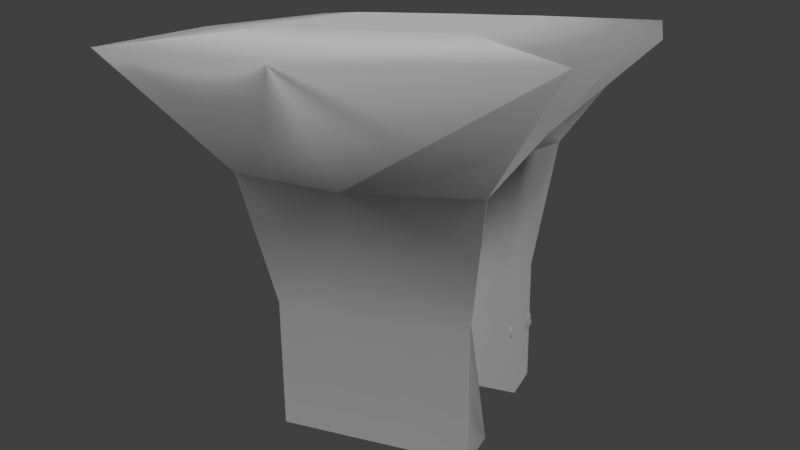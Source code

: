 # Source: underworld_exit.blend  (saved by Blender 2.72.0; exported with 4.5.12 LTS)
import bpy
from mathutils import Matrix  # noqa: F401  (used for matrix-valued properties, if any)

bpy.ops.wm.read_factory_settings(use_empty=True)
scene = bpy.context.scene
scene.name = 'Scene'

# ---- collections
col_collection_1 = bpy.data.collections.new('Collection 1'); scene.collection.children.link(col_collection_1)
col_collection_2 = bpy.data.collections.new('Collection 2'); scene.collection.children.link(col_collection_2)

# ---- materials (node trees are filled in below, after node groups)
mat_material_001 = bpy.data.materials.new('Material.001')
mat_material_001.alpha_threshold = 0.0
mat_material_001.use_transparent_shadow = False
mat_material_001.roughness = 0.5

# ---- material node trees

# ---- world
world_world = bpy.data.worlds.new('World'); scene.world = world_world
world_world.color = (0.05088, 0.05088, 0.05088)
world_world.use_sun_shadow = False
world_world.sun_shadow_jitter_overblur = 0.0
world_world.cycles.sampling_method = 'MANUAL'
world_world.cycles.sample_map_resolution = 256

# ---- cameras
cam_camera = bpy.data.cameras.new('Camera')
cam_camera.clip_end = 100.0
cam_camera.lens = 35.0
cam_camera.sensor_width = 32.0
cam_camera.sensor_height = 18.0
cam_camera.ortho_scale = 7.314
cam_camera.dof.focus_distance = 0.0
cam_camera.dof.aperture_fstop = 128.0

# ---- lights
light_lamp_002 = bpy.data.lights.new('Lamp.002', 'SUN')
light_lamp_002.transmission_factor = 0.0
light_lamp_002.cutoff_distance = 30.0
light_lamp_002.angle = 0.1993
light_lamp_002.energy = 1.0
light_lamp_002.shadow_buffer_clip_start = 1.001
light_lamp_002.shadow_soft_size = 0.1
light_lamp_002.shadow_cascade_max_distance = 1000.0
light_lamp_002.cycles.use_multiple_importance_sampling = False
light_lamp_001 = bpy.data.lights.new('Lamp.001', 'SUN')
light_lamp_001.transmission_factor = 0.0
light_lamp_001.cutoff_distance = 30.0
light_lamp_001.angle = 0.1993
light_lamp_001.energy = 1.0
light_lamp_001.shadow_buffer_clip_start = 1.001
light_lamp_001.shadow_soft_size = 0.1
light_lamp_001.shadow_cascade_max_distance = 1000.0
light_lamp_001.cycles.use_multiple_importance_sampling = False
light_lamp = bpy.data.lights.new('Lamp', 'SUN')
light_lamp.transmission_factor = 0.0
light_lamp.cutoff_distance = 30.0
light_lamp.angle = 0.1993
light_lamp.energy = 1.0
light_lamp.shadow_buffer_clip_start = 1.001
light_lamp.shadow_soft_size = 0.1
light_lamp.shadow_cascade_max_distance = 1000.0
light_lamp.cycles.use_multiple_importance_sampling = False

# ---- meshes
me_plane_003 = bpy.data.meshes.new('Plane.003')
me_plane_003.from_pydata([(0.5, -1.152, 1.333), (1.007, -2.214, 3.892), (0.5786, -1.456, 2.667), (0.5, -1.0, 5.96e-08), (1.049, 0.9933, 4.0), (-0.9508, 0.9933, 4.0), (1.049, -1.007, 4.0), (-0.9508, -1.007, 4.0), (-1.0, 1.0, 0.0), (-1.0, -1.0, 0.0), (-1.235, 1.195, 2.667), (-1.235, -1.29, 2.667), (-2.075, 2.051, 3.892), (-2.075, -2.064, 3.892), (1.0, 1.0, -1.192e-07), (-1.0, 1.0, 1.192e-07), (1.183, 1.195, 2.667), (-1.235, 1.195, 2.667), (2.034, 2.051, 3.892), (-2.075, 2.051, 3.892), (-1.0, -1.0, -1.192e-07), (1.0, -1.0, 1.192e-07), (-1.235, -1.29, 2.667), (1.183, -1.29, 2.667), (-2.075, -2.064, 3.892), (2.034, -2.064, 3.892), (1.0, -1.0, 0.0), (1.0, 1.0, 0.0), (1.183, -1.29, 2.667), (1.183, 1.195, 2.667), (2.034, -2.064, 3.892), (2.034, 2.051, 3.892), (-1.0, 1.0, 1.333), (-1.0, -1.0, 1.333), (1.0, -1.0, 1.333), (1.0, 1.0, 1.333), (1.0, 1.0, 1.333), (-1.0, 1.0, 1.333), (-1.0, -1.0, 1.333), (1.0, -1.0, 1.333), (-1.0, -5.96e-08, 0.0), (-1.445, -0.04744, 2.667), (-2.45, -0.006698, 3.892), (-0.9381, 0.0, 1.333), (1.049, -0.006698, 4.0), (-0.9508, -0.006698, 4.0), (1.0, 5.96e-08, 0.0), (1.442, -0.04744, 2.667), (2.548, -0.006698, 3.892), (1.209, 0.0, 1.333), (0.04924, 0.9933, 4.0), (0.04924, -1.007, 4.0), (0.04924, -0.006698, 4.0), (-0.6303, -1.456, 2.667), (-0.02586, 0.8499, 2.667), (-0.02067, 2.345, 3.892), (0.5492, -1.007, 4.0), (1.788e-07, -1.0, 0.0), (-0.02586, -1.623, 2.667), (-0.02067, -2.364, 3.892), (0.0, -1.304, 1.333), (-0.9508, 0.9933, 4.0), (-0.9508, -1.007, 4.0), (1.049, 0.9933, 4.0), (-0.9508, 0.9933, 4.0), (-0.9508, -1.007, 4.0), (1.049, -1.007, 4.0), (1.049, -1.007, 4.0), (1.049, 0.9933, 4.0), (-0.9508, -0.006698, 4.0), (1.049, -0.006698, 4.0), (0.04924, 0.9933, 4.0), (0.04924, -1.007, 4.0), (-0.01192, 0.2498, 0.7311), (0.03307, 0.4083, 0.7311), (0.03307, 0.4083, 0.01476), (-0.01192, 0.2498, 0.01476), (0.6071, 0.07403, 0.7311), (0.6521, 0.2324, 0.7311), (0.6521, 0.2324, 0.01476), (0.6071, 0.07403, 0.01476), (-0.01192, 0.2498, 1.43), (0.03307, 0.4083, 1.43), (0.6071, 0.07403, 1.43), (0.6521, 0.2324, 1.43), (-0.01192, 0.2498, 2.189), (0.03307, 0.4083, 2.189), (0.6071, 0.07403, 2.189), (0.6521, 0.2324, 2.189), (-0.01192, 0.2498, 2.986), (0.03307, 0.4083, 2.986), (0.6071, 0.07403, 2.986), (0.6521, 0.2324, 2.986), (0.5786, 1.022, 2.667), (1.007, 2.198, 3.892), (0.5, 0.8184, 1.333), (0.5, 1.0, -5.96e-08), (0.5492, 0.9933, 4.0), (-0.5, 1.0, 5.96e-08), (-0.6303, 1.022, 2.667), (-1.048, 2.198, 3.892), (-0.5, 0.8184, 1.333), (-0.4508, 0.9933, 4.0), (-1.048, -2.214, 3.892), (-0.5, -1.152, 1.333), (-0.5, -1.0, -5.96e-08), (-0.4508, -1.007, 4.0), (-0.6251, -0.01691, 0.7311), (-0.695, 0.1518, 0.7311), (-0.695, 0.1518, 0.01476), (-0.6251, -0.01691, 0.01476), (-0.03064, 0.2294, 0.7311), (-0.1005, 0.3981, 0.7311), (-0.1005, 0.3981, 0.01476), (-0.03064, 0.2294, 0.01476), (-0.6251, -0.01691, 1.43), (-0.695, 0.1518, 1.43), (-0.03064, 0.2294, 1.43), (-0.1005, 0.3981, 1.43), (-0.6251, -0.01691, 2.189), (-0.695, 0.1518, 2.189), (-0.03064, 0.2294, 2.189), (-0.1005, 0.3981, 2.189), (-0.6251, -0.01691, 2.986), (-0.695, 0.1518, 2.986), (-0.03064, 0.2294, 2.986), (-0.1005, 0.3981, 2.986), (-0.9899, 1.006, 0.6406), (-0.9838, 1.033, 0.644), (-0.5276, 0.9289, 0.6302), (-0.5337, 0.9025, 0.6268), (-0.9898, 0.9926, 0.7485), (-0.9837, 1.019, 0.7519), (-0.5275, 0.915, 0.7381), (-0.5336, 0.8887, 0.7347), (-0.5959, 0.9259, 0.7766), (-0.596, 0.9488, 0.5981), (-0.602, 0.8996, 0.7732), (-0.6021, 0.9225, 0.5947), (-0.9232, 1.023, 0.608), (-0.9292, 0.9742, 0.7831), (-0.9231, 1.001, 0.7865), (-0.9293, 0.9971, 0.6046)], [], [(60, 0, 2, 58), (52, 45, 7, 51), (43, 41, 11, 33), (41, 42, 13, 11), (101, 99, 17, 37), (99, 100, 19, 17), (0, 2, 23, 39), (2, 1, 25, 23), (49, 47, 29, 35), (47, 48, 31, 29), (40, 43, 33, 9), (46, 49, 35, 27), (98, 101, 37, 15), (3, 0, 39, 21), (32, 10, 41, 43), (10, 12, 42, 41), (8, 32, 43, 40), (50, 5, 45, 52), (34, 28, 47, 49), (28, 30, 48, 47), (26, 34, 49, 46), (44, 52, 51, 6), (4, 50, 52, 44), (38, 22, 53, 104), (93, 94, 55, 54), (59, 72, 56, 1), (104, 60, 58, 53), (53, 103, 59, 58), (105, 57, 60, 104), (1, 56, 66, 25), (100, 102, 64, 19), (48, 70, 68, 31), (42, 69, 62, 13), (30, 67, 70, 48), (103, 106, 72, 59), (94, 97, 71, 55), (12, 61, 69, 42), (74, 73, 81, 82), (78, 79, 75, 74), (79, 80, 76, 75), (80, 77, 73, 76), (73, 74, 75, 76), (80, 79, 78, 77), (82, 81, 85, 86), (78, 74, 82, 84), (77, 78, 84, 83), (73, 77, 83, 81), (86, 85, 89, 90), (84, 82, 86, 88), (83, 84, 88, 87), (81, 83, 87, 85), (91, 92, 90, 89), (88, 86, 90, 92), (87, 88, 92, 91), (85, 87, 91, 89), (36, 16, 93, 95), (16, 18, 94, 93), (14, 36, 95, 96), (18, 63, 97, 94), (57, 3, 0, 60), (54, 55, 100, 99), (58, 59, 1, 2), (55, 71, 102, 100), (22, 24, 103, 53), (20, 38, 104, 105), (24, 65, 106, 103), (3, 96, 95, 0), (95, 93, 2, 0), (93, 54, 58, 2), (54, 99, 53, 58), (104, 53, 99, 101), (105, 104, 101, 98), (108, 107, 115, 116), (112, 113, 109, 108), (113, 114, 110, 109), (114, 111, 107, 110), (107, 108, 109, 110), (114, 113, 112, 111), (116, 115, 119, 120), (112, 108, 116, 118), (111, 112, 118, 117), (107, 111, 117, 115), (120, 119, 123, 124), (118, 116, 120, 122), (117, 118, 122, 121), (115, 117, 121, 119), (125, 126, 124, 123), (122, 120, 124, 126), (121, 122, 126, 125), (119, 121, 125, 123), (131, 132, 128, 127), (135, 133, 129, 136), (133, 134, 130, 129), (140, 131, 127, 142), (138, 136, 129, 130), (140, 141, 132, 131), (141, 135, 136, 139), (134, 137, 138, 130), (142, 139, 136, 138), (134, 133, 135, 137), (137, 140, 142, 138), (137, 135, 141, 140), (132, 141, 139, 128), (127, 128, 139, 142)])
me_plane_003.polygons.foreach_set('use_smooth', [True] * 104)
_uv = me_plane_003.uv_layers.new(name='UVMap')
_uv.uv.foreach_set('vector', [0.3076, 0.6473, 0.4614, 0.6473, 0.4614, 0.9998, 0.3076, 0.9998, 0.1923, 0.147, 0.0001569, 0.147, 0.0001568, 9.759e-05, 0.1923, 9.754e-05, 0.3076, 0.6473, 0.3076, 0.9998, 0.0, 0.9998, 0.0, 0.6473, 0.3076, 0.6473, 0.3076, 0.9998, 0.0, 0.9998, 0.0, 0.6473, 0.1538, 0.6473, 0.1538, 0.9998, 0.0, 0.9998, 0.0, 0.6473, 0.1538, 0.6473, 0.1538, 0.9998, 3.278e-07, 0.9998, 3.278e-07, 0.6473, 0.4614, 0.6473, 0.4614, 0.9998, 0.6152, 0.9998, 0.6152, 0.6473, 0.4614, 0.6473, 0.4614, 0.9998, 0.6152, 0.9998, 0.6152, 0.6473, 0.3076, 0.6473, 0.3076, 0.9998, 0.6152, 0.9998, 0.6152, 0.6473, 0.3076, 0.6473, 0.3076, 0.9998, 0.6152, 0.9998, 0.6152, 0.6473, 0.3076, 0.6473, 0.3076, 0.9998, 0.0, 0.9998, 0.0, 0.6473, 0.3076, 0.6473, 0.3076, 0.9998, 0.6152, 0.9998, 0.6152, 0.6473, 0.1538, 0.6473, 0.1538, 0.9998, 0.0, 0.9998, 0.0, 0.6473, 0.4614, 0.6473, 0.4614, 0.9998, 0.6152, 0.9998, 0.6152, 0.6473, 0.6152, 0.6473, 0.6152, 0.9998, 0.3076, 0.9998, 0.3076, 0.6473, 0.6152, 0.6473, 0.6152, 0.9998, 0.3076, 0.9998, 0.3076, 0.6473, 0.6152, 0.6473, 0.6152, 0.9998, 0.3076, 0.9998, 0.3076, 0.6473, 0.1923, 0.294, 0.0001569, 0.294, 0.0001569, 0.147, 0.1923, 0.147, 0.0, 0.6473, 0.0, 0.9998, 0.3076, 0.9998, 0.3076, 0.6473, 0.0, 0.6473, 0.0, 0.9998, 0.3076, 0.9998, 0.3076, 0.6473, 0.0, 0.6473, 0.0, 0.9998, 0.3076, 0.9998, 0.3076, 0.6473, 0.3844, 0.147, 0.1923, 0.147, 0.1923, 9.754e-05, 0.3844, 9.75e-05, 0.3844, 0.294, 0.1923, 0.294, 0.1923, 0.147, 0.3844, 0.147, 0.0, 0.6473, 0.0, 0.9998, 0.1538, 0.9998, 0.1538, 0.6473, 0.4614, 0.6473, 0.4614, 0.9998, 0.3076, 0.9998, 0.3076, 0.6473, 0.3075, 0.6474, 0.3075, 0.9995, 0.4613, 0.9995, 0.4613, 0.6474, 0.1538, 0.6473, 0.3076, 0.6473, 0.3076, 0.9998, 0.1538, 0.9998, 0.1538, 0.6473, 0.1538, 0.9998, 0.3076, 0.9998, 0.3076, 0.6473, 0.1538, 0.6473, 0.3076, 0.6473, 0.3076, 0.9998, 0.1538, 0.9998, 0.4613, 0.6474, 0.4613, 0.9995, 0.6151, 0.9995, 0.6151, 0.6474, 0.1537, 0.6474, 0.1537, 0.9995, -0.0001199, 0.9995, -0.0001199, 0.6474, 0.3075, 0.6474, 0.3075, 0.9995, 0.6151, 0.9995, 0.6151, 0.6474, 0.3075, 0.6474, 0.3075, 0.9995, -0.0001202, 0.9995, -0.0001202, 0.6474, -0.0001202, 0.6474, -0.0001202, 0.9995, 0.3075, 0.9995, 0.3075, 0.6474, 0.1537, 0.6474, 0.1537, 0.9995, 0.3075, 0.9995, 0.3075, 0.6474, 0.4613, 0.6474, 0.4613, 0.9995, 0.3075, 0.9995, 0.3075, 0.6474, 0.6151, 0.6474, 0.6151, 0.9995, 0.3075, 0.9995, 0.3075, 0.6474, 0.6152, 0.2944, 0.6152, 0.6469, 9.998e-05, 0.6469, 0.0001, 0.2944, 9.998e-05, 0.2944, 0.6152, 0.2944, 0.6152, 0.6469, 0.0001, 0.6469, 0.6153, 0.6468, 9.998e-05, 0.6468, 9.998e-05, 0.2944, 0.6153, 0.2944, 0.6152, 0.6469, 9.998e-05, 0.6469, 9.998e-05, 0.2944, 0.6152, 0.2944, 9.998e-05, 0.6469, 0.0001, 0.2944, 0.6152, 0.2944, 0.6152, 0.6469, 0.6152, 0.2944, 0.6152, 0.6469, 0.0001001, 0.6469, 9.998e-05, 0.2944, 0.6153, 0.2944, 0.6153, 0.6469, 9.998e-05, 0.6469, 0.0001, 0.2944, 0.6152, 0.2944, 0.6152, 0.6469, 0.0001, 0.6469, 9.998e-05, 0.2944, 0.6152, 0.2944, 0.6152, 0.6469, 0.0001001, 0.6469, 9.998e-05, 0.2944, 0.6152, 0.2944, 0.6152, 0.6469, 9.998e-05, 0.6469, 9.998e-05, 0.2944, 0.6152, 0.2944, 0.6152, 0.6469, 9.998e-05, 0.6469, 0.0001, 0.2944, 0.6153, 0.2944, 0.6153, 0.6469, 0.0001, 0.6469, 9.998e-05, 0.2944, 0.6153, 0.2944, 0.6153, 0.6469, 0.0001001, 0.6469, 9.998e-05, 0.2944, 0.6153, 0.2944, 0.6153, 0.6469, 9.998e-05, 0.6469, 9.998e-05, 0.2944, 9.998e-05, 0.2944, 0.6152, 0.2944, 0.6152, 0.6469, 9.998e-05, 0.6469, 0.6152, 0.2944, 0.6152, 0.6469, 0.0001, 0.6469, 9.998e-05, 0.2944, 0.6152, 0.2944, 0.6152, 0.6469, 0.0001001, 0.6469, 9.998e-05, 0.2944, 0.6152, 0.2944, 0.6152, 0.6469, 9.998e-05, 0.6469, 9.998e-05, 0.2944, 0.6152, 0.6473, 0.6152, 0.9998, 0.4614, 0.9998, 0.4614, 0.6473, 0.6152, 0.6473, 0.6152, 0.9998, 0.4614, 0.9998, 0.4614, 0.6473, 0.6152, 0.6473, 0.6152, 0.9998, 0.4614, 0.9998, 0.4614, 0.6473, 0.6151, 0.6474, 0.6151, 0.9995, 0.4613, 0.9995, 0.4613, 0.6474, 0.3076, 0.6473, 0.4614, 0.6473, 0.4614, 0.9998, 0.3076, 0.9998, 0.3076, 0.6473, 0.3076, 0.9998, 0.1538, 0.9998, 0.1538, 0.6473, 0.3076, 0.6473, 0.3076, 0.9998, 0.4614, 0.9998, 0.4614, 0.6473, 0.3075, 0.6474, 0.3075, 0.9995, 0.1537, 0.9995, 0.1537, 0.6474, 0.0, 0.6473, 0.0, 0.9998, 0.1538, 0.9998, 0.1538, 0.6473, 0.0, 0.6473, 0.0, 0.9998, 0.1538, 0.9998, 0.1538, 0.6473, -0.0001202, 0.6474, -0.0001202, 0.9995, 0.1537, 0.9995, 0.1537, 0.6474, 0.05173, 0.6568, 0.6077, 0.6568, 0.5572, 0.9974, 0.00953, 0.9974, 0.5605, 0.6525, 0.6103, 0.995, 0.004265, 0.995, 0.0787, 0.6525, 0.6112, 0.6532, 0.5715, 0.8247, 0.002686, 0.8247, 0.04103, 0.6532, 0.5715, 0.8247, 0.6112, 0.9962, 0.04103, 0.9962, 0.002686, 0.8247, 0.0787, 0.6525, 0.004265, 0.995, 0.6103, 0.995, 0.5605, 0.6525, 0.05173, 0.6568, 0.00953, 0.9974, 0.5572, 0.9974, 0.6077, 0.6568, 0.6152, 0.2944, 0.6152, 0.6469, 9.998e-05, 0.6469, 0.0001, 0.2944, 9.998e-05, 0.2944, 0.6152, 0.2944, 0.6152, 0.6469, 0.0001, 0.6469, 0.6153, 0.6468, 9.998e-05, 0.6468, 9.998e-05, 0.2944, 0.6153, 0.2944, 0.6152, 0.6469, 9.998e-05, 0.6469, 9.998e-05, 0.2944, 0.6152, 0.2944, 9.998e-05, 0.6469, 0.0001, 0.2944, 0.6152, 0.2944, 0.6152, 0.6469, 0.6152, 0.2944, 0.6152, 0.6469, 0.0001001, 0.6469, 9.998e-05, 0.2944, 0.6153, 0.2944, 0.6153, 0.6469, 9.998e-05, 0.6469, 0.0001, 0.2944, 0.6152, 0.2944, 0.6152, 0.6469, 0.0001, 0.6469, 9.998e-05, 0.2944, 0.6152, 0.2944, 0.6152, 0.6469, 0.0001001, 0.6469, 9.998e-05, 0.2944, 0.6152, 0.2944, 0.6152, 0.6469, 9.998e-05, 0.6469, 9.998e-05, 0.2944, 0.6152, 0.2944, 0.6152, 0.6469, 9.998e-05, 0.6469, 0.0001, 0.2944, 0.6153, 0.2944, 0.6153, 0.6469, 0.0001, 0.6469, 9.998e-05, 0.2944, 0.6153, 0.2944, 0.6153, 0.6469, 0.0001001, 0.6469, 9.998e-05, 0.2944, 0.6153, 0.2944, 0.6153, 0.6469, 9.998e-05, 0.6469, 9.998e-05, 0.2944, 9.998e-05, 0.2944, 0.6152, 0.2944, 0.6152, 0.6469, 9.998e-05, 0.6469, 0.6152, 0.2944, 0.6152, 0.6469, 0.0001, 0.6469, 9.998e-05, 0.2944, 0.6152, 0.2944, 0.6152, 0.6469, 0.0001001, 0.6469, 9.998e-05, 0.2944, 0.6152, 0.2944, 0.6152, 0.6469, 9.998e-05, 0.6469, 9.998e-05, 0.2944, 0.5201, 0.5688, 0.6055, 0.5688, 0.6055, 0.3082, 0.5201, 0.3082, 0.4996, 0.1602, 0.4188, 0.1278, 0.4188, 0.03203, 0.4996, 0.001705, 0.6055, 0.5688, 0.5201, 0.5688, 0.5201, 0.3082, 0.6055, 0.3082, 0.8863, 0.1602, 0.9578, 0.1278, 0.9578, 0.03203, 0.8863, 0.001705, 0.5053, 0.3033, 0.5053, 0.3686, 0.6103, 0.3686, 0.6103, 0.3033, 0.09697, 0.5741, 0.09697, 0.6394, 0.003524, 0.6394, 0.003524, 0.5741, 0.8863, 0.1602, 0.4996, 0.1602, 0.4996, 0.001705, 0.8863, 0.001705, 0.4188, 0.1278, 0.4996, 0.1602, 0.4996, 0.001705, 0.4188, 0.03203, 0.09697, 0.5741, 0.09697, 0.6394, 0.6017, 0.6394, 0.6017, 0.5741, 0.6103, 0.3033, 0.6103, 0.3686, 0.5053, 0.3686, 0.5053, 0.3033, 0.4996, 0.1602, 0.8863, 0.1602, 0.8863, 0.001705, 0.4996, 0.001705, 0.5053, 0.3033, 0.5053, 0.3686, 0.003646, 0.3686, 0.003646, 0.3033, 0.9578, 0.1278, 0.8863, 0.1602, 0.8863, 0.001705, 0.9578, 0.03203, 0.003524, 0.5741, 0.003524, 0.6394, 0.09697, 0.6394, 0.09697, 0.5741])
me_plane_003.materials.append(mat_material_001)
me_plane_003.use_remesh_preserve_volume = False
me_plane_003.use_remesh_preserve_attributes = False
me_plane_003.use_mirror_vertex_groups = False
me_plane_003.update()

# ---- objects
ob_plane_004 = bpy.data.objects.new('Plane.004', me_plane_003)
ob_lamp_002 = bpy.data.objects.new('Lamp.002', light_lamp_002)
ob_lamp_001 = bpy.data.objects.new('Lamp.001', light_lamp_001)
ob_lamp = bpy.data.objects.new('Lamp', light_lamp)
ob_camera = bpy.data.objects.new('Camera', cam_camera)

# ---- transforms, parenting, visibility, modifiers, constraints
ob_plane_004.location = (0.0, 0.0, 0.0)
ob_plane_004.rotation_euler = (0.0, 0.0, -1.571)
ob_plane_004.lineart.crease_threshold = 0.0
ob_lamp_002.location = (-8.811, -5.494, 8.102)
ob_lamp_002.rotation_euler = (-0.4317, -0.7335, 1.188)
ob_lamp_002.lock_rotations_4d = False
ob_lamp_002.empty_display_type = 'ARROWS'
ob_lamp_002.color = (0.0, 0.0, 0.0, 0.0)
ob_lamp_002.lineart.crease_threshold = 0.0
ob_lamp_001.location = (0.07928, 6.417, -8.245)
ob_lamp_001.rotation_euler = (3.517, 0.3751, 5.542)
ob_lamp_001.lock_rotations_4d = False
ob_lamp_001.empty_display_type = 'ARROWS'
ob_lamp_001.color = (0.0, 0.0, 0.0, 0.0)
ob_lamp_001.lineart.crease_threshold = 0.0
ob_lamp.location = (5.905, -5.494, 6.019)
ob_lamp.rotation_euler = (0.7751, 0.1834, 0.7766)
ob_lamp.lock_rotations_4d = False
ob_lamp.empty_display_type = 'ARROWS'
ob_lamp.color = (0.0, 0.0, 0.0, 0.0)
ob_lamp.lineart.crease_threshold = 0.0
ob_camera.location = (3.381, -7.834, 4.672)
ob_camera.rotation_euler = (1.263, 0.0114, 0.4174)
ob_camera.lock_rotations_4d = False
ob_camera.empty_display_type = 'ARROWS'
ob_camera.color = (0.0, 0.0, 0.0, 0.0)
ob_camera.display_type = 'WIRE'
ob_camera.lineart.crease_threshold = 0.0

# ---- collection membership
col_collection_1.objects.link(ob_plane_004)
col_collection_2.objects.link(ob_lamp_002)
col_collection_2.objects.link(ob_lamp_001)
col_collection_2.objects.link(ob_lamp)
col_collection_2.objects.link(ob_camera)

# ---- scene / render settings (as saved in the file)
scene.camera = ob_camera
scene.frame_start = 1; scene.frame_end = 250; scene.frame_set(1)
scene.render.engine = 'BLENDER_EEVEE_NEXT'
scene.render.resolution_percentage = 50
scene.render.dither_intensity = 0.0
scene.cycles.use_denoising = False
scene.cycles.samples = 10
scene.cycles.sampling_pattern = 'TABULATED_SOBOL'
scene.cycles.light_sampling_threshold = 0.0
scene.cycles.use_adaptive_sampling = False
scene.cycles.use_light_tree = False
scene.cycles.blur_glossy = 0.0
scene.cycles.pixel_filter_type = 'GAUSSIAN'
scene.cycles.sample_clamp_indirect = 0.0
scene.view_settings.view_transform = 'Standard'
bpy.context.view_layer.update()
